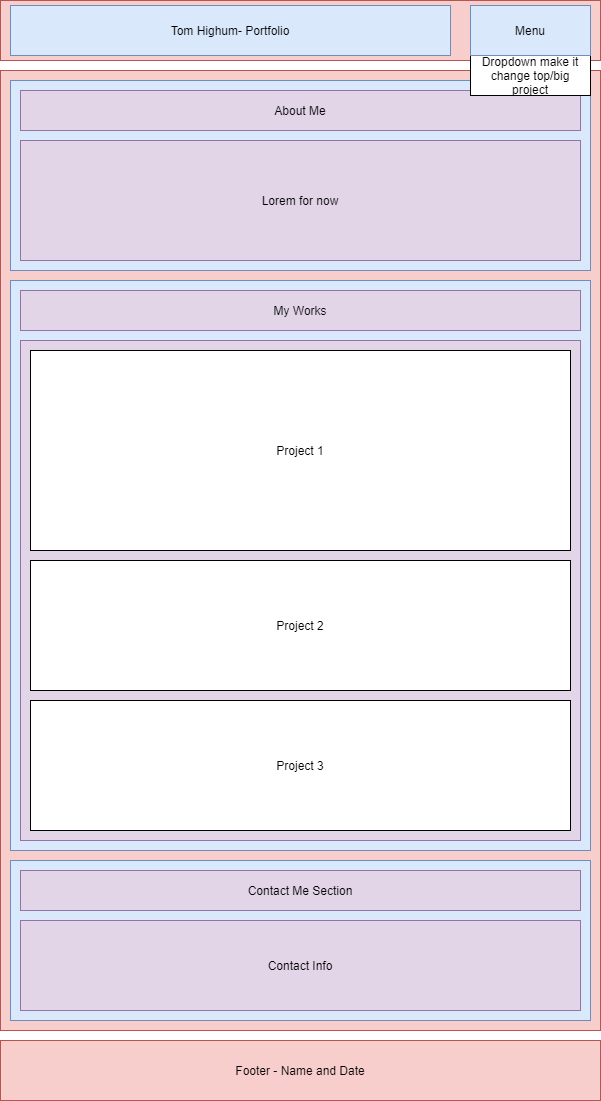

The diagram above was exported from draw.io. Its source (the exported page's mxGraphModel, read from the mxfile embedded in the PNG):
<mxGraphModel dx="1037" dy="1349" grid="1" gridSize="10" guides="1" tooltips="1" connect="1" arrows="1" fold="1" page="1" pageScale="1" pageWidth="850" pageHeight="1100" math="0" shadow="0">
  <root>
    <mxCell id="0" />
    <mxCell id="1" parent="0" />
    <mxCell id="PlqDbeD65_GmA-8e6k6Q-2" value="" style="rounded=0;whiteSpace=wrap;html=1;strokeColor=#b85450;fillColor=#f8cecc;fontColor=default;" parent="1" vertex="1">
      <mxGeometry width="600" height="60" as="geometry" />
    </mxCell>
    <mxCell id="PlqDbeD65_GmA-8e6k6Q-6" value="Tom Highum- Portfolio" style="rounded=0;whiteSpace=wrap;html=1;strokeColor=#6c8ebf;fillColor=#dae8fc;fontColor=default;" parent="1" vertex="1">
      <mxGeometry x="10" y="5" width="440" height="50" as="geometry" />
    </mxCell>
    <mxCell id="PlqDbeD65_GmA-8e6k6Q-7" value="" style="rounded=0;whiteSpace=wrap;html=1;strokeColor=#b85450;fillColor=#f8cecc;fontColor=default;" parent="1" vertex="1">
      <mxGeometry y="70" width="600" height="960" as="geometry" />
    </mxCell>
    <mxCell id="PlqDbeD65_GmA-8e6k6Q-8" value="" style="rounded=0;whiteSpace=wrap;html=1;strokeColor=#6c8ebf;fillColor=#dae8fc;fontColor=default;" parent="1" vertex="1">
      <mxGeometry x="10" y="80" width="580" height="190" as="geometry" />
    </mxCell>
    <mxCell id="PlqDbeD65_GmA-8e6k6Q-11" value="About Me" style="rounded=0;whiteSpace=wrap;html=1;strokeColor=#9673a6;fillColor=#e1d5e7;fontColor=default;" parent="1" vertex="1">
      <mxGeometry x="20" y="90" width="560" height="40" as="geometry" />
    </mxCell>
    <mxCell id="PlqDbeD65_GmA-8e6k6Q-15" value="Lorem for now" style="rounded=0;whiteSpace=wrap;html=1;strokeColor=#9673a6;fillColor=#e1d5e7;fontColor=default;" parent="1" vertex="1">
      <mxGeometry x="20" y="140" width="560" height="120" as="geometry" />
    </mxCell>
    <mxCell id="PlqDbeD65_GmA-8e6k6Q-16" value="" style="rounded=0;whiteSpace=wrap;html=1;strokeColor=#6c8ebf;fillColor=#dae8fc;fontColor=default;" parent="1" vertex="1">
      <mxGeometry x="10" y="280" width="580" height="570" as="geometry" />
    </mxCell>
    <mxCell id="PlqDbeD65_GmA-8e6k6Q-17" value="My Works" style="rounded=0;whiteSpace=wrap;html=1;strokeColor=#9673a6;fillColor=#e1d5e7;fontColor=default;" parent="1" vertex="1">
      <mxGeometry x="20" y="290" width="560" height="40" as="geometry" />
    </mxCell>
    <mxCell id="PlqDbeD65_GmA-8e6k6Q-18" value="" style="rounded=0;whiteSpace=wrap;html=1;strokeColor=#9673a6;fillColor=#e1d5e7;fontColor=default;" parent="1" vertex="1">
      <mxGeometry x="20" y="340" width="560" height="500" as="geometry" />
    </mxCell>
    <mxCell id="PlqDbeD65_GmA-8e6k6Q-19" value="" style="rounded=0;whiteSpace=wrap;html=1;strokeColor=#6c8ebf;fillColor=#dae8fc;fontColor=default;" parent="1" vertex="1">
      <mxGeometry x="10" y="860" width="580" height="160" as="geometry" />
    </mxCell>
    <mxCell id="PlqDbeD65_GmA-8e6k6Q-20" value="Footer - Name and Date" style="rounded=0;whiteSpace=wrap;html=1;strokeColor=#b85450;fillColor=#f8cecc;fontColor=default;" parent="1" vertex="1">
      <mxGeometry y="1040" width="600" height="60" as="geometry" />
    </mxCell>
    <mxCell id="PlqDbeD65_GmA-8e6k6Q-21" value="Contact Me Section" style="rounded=0;whiteSpace=wrap;html=1;strokeColor=#9673a6;fillColor=#e1d5e7;fontColor=default;" parent="1" vertex="1">
      <mxGeometry x="20" y="870" width="560" height="40" as="geometry" />
    </mxCell>
    <mxCell id="PlqDbeD65_GmA-8e6k6Q-22" value="Contact Info" style="rounded=0;whiteSpace=wrap;html=1;strokeColor=#9673a6;fillColor=#e1d5e7;fontColor=default;" parent="1" vertex="1">
      <mxGeometry x="20" y="920" width="560" height="90" as="geometry" />
    </mxCell>
    <mxCell id="PlqDbeD65_GmA-8e6k6Q-23" value="Project 1" style="rounded=0;whiteSpace=wrap;html=1;fontColor=default;strokeColor=default;fillColor=default;" parent="1" vertex="1">
      <mxGeometry x="30" y="350" width="540" height="200" as="geometry" />
    </mxCell>
    <mxCell id="PlqDbeD65_GmA-8e6k6Q-24" value="Project 2" style="rounded=0;whiteSpace=wrap;html=1;fontColor=default;strokeColor=default;fillColor=default;" parent="1" vertex="1">
      <mxGeometry x="30" y="560" width="540" height="130" as="geometry" />
    </mxCell>
    <mxCell id="PlqDbeD65_GmA-8e6k6Q-25" value="Project 3" style="rounded=0;whiteSpace=wrap;html=1;fontColor=default;strokeColor=default;fillColor=default;" parent="1" vertex="1">
      <mxGeometry x="30" y="700" width="540" height="130" as="geometry" />
    </mxCell>
    <mxCell id="PlqDbeD65_GmA-8e6k6Q-30" value="Dropdown make it change top/big project" style="rounded=0;whiteSpace=wrap;html=1;fontColor=default;strokeColor=default;fillColor=default;" parent="1" vertex="1">
      <mxGeometry x="470" y="55" width="120" height="40" as="geometry" />
    </mxCell>
    <mxCell id="tQZ9z64-tGbKQgnzJifi-1" value="Menu" style="rounded=0;whiteSpace=wrap;html=1;strokeColor=#6c8ebf;fillColor=#dae8fc;fontColor=default;" parent="1" vertex="1">
      <mxGeometry x="470" y="5" width="120" height="50" as="geometry" />
    </mxCell>
  </root>
</mxGraphModel>